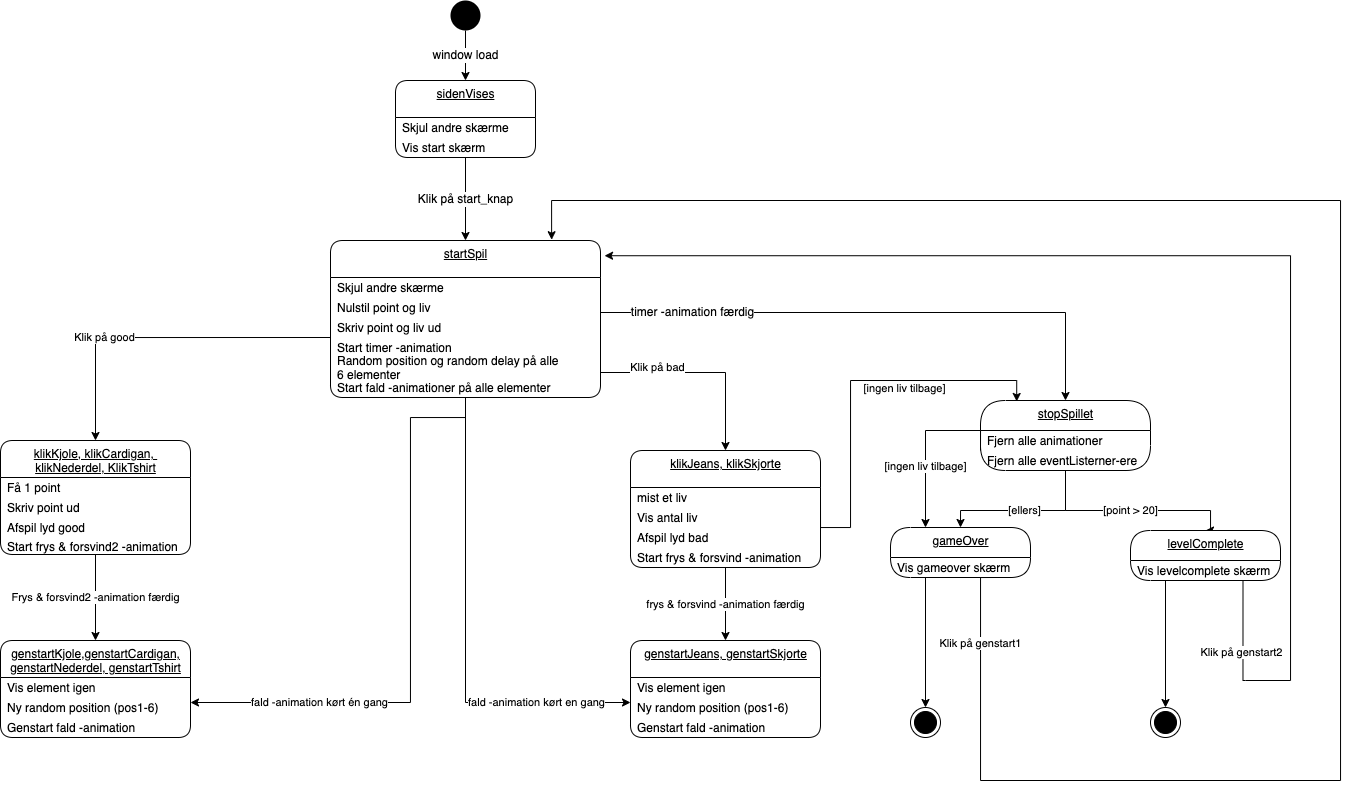

The diagram above was exported from draw.io. Its source (the exported page's mxGraphModel, read from the mxfile embedded in the PNG):
<mxGraphModel dx="923" dy="470" grid="1" gridSize="10" guides="1" tooltips="1" connect="1" arrows="1" fold="1" page="1" pageScale="1" pageWidth="827" pageHeight="1169" math="0" shadow="0">
  <root>
    <mxCell id="0" />
    <mxCell id="1" parent="0" />
    <mxCell id="23" value="&lt;span style=&quot;font-size: 12px&quot;&gt;window load&lt;/span&gt;" style="edgeStyle=orthogonalEdgeStyle;rounded=0;orthogonalLoop=1;jettySize=auto;html=1;exitX=0.5;exitY=1;exitDx=0;exitDy=0;entryX=0.5;entryY=0;entryDx=0;entryDy=0;" parent="1" source="2" target="63" edge="1">
      <mxGeometry relative="1" as="geometry">
        <mxPoint x="260" y="80" as="targetPoint" />
      </mxGeometry>
    </mxCell>
    <mxCell id="2" value="" style="ellipse;fillColor=#000000;strokeColor=none;" parent="1" vertex="1">
      <mxGeometry x="460" width="30" height="30" as="geometry" />
    </mxCell>
    <mxCell id="25" value="startSpil" style="swimlane;fontStyle=4;align=center;verticalAlign=top;childLayout=stackLayout;horizontal=1;startSize=37;horizontalStack=0;resizeParent=1;resizeParentMax=0;resizeLast=0;collapsible=0;marginBottom=0;html=1;rounded=1;absoluteArcSize=1;arcSize=25;" parent="1" vertex="1">
      <mxGeometry x="340" y="240" width="270" height="157" as="geometry" />
    </mxCell>
    <mxCell id="26" value="Skjul andre skærme" style="fillColor=none;strokeColor=none;align=left;verticalAlign=middle;spacingLeft=5;" parent="25" vertex="1">
      <mxGeometry y="37" width="270" height="20" as="geometry" />
    </mxCell>
    <mxCell id="46" value="Nulstil point og liv" style="fillColor=none;strokeColor=none;align=left;verticalAlign=middle;spacingLeft=5;" parent="25" vertex="1">
      <mxGeometry y="57" width="270" height="20" as="geometry" />
    </mxCell>
    <mxCell id="47" value="Skriv point og liv ud" style="fillColor=none;strokeColor=none;align=left;verticalAlign=middle;spacingLeft=5;" parent="25" vertex="1">
      <mxGeometry y="77" width="270" height="20" as="geometry" />
    </mxCell>
    <mxCell id="49" value="Start timer -animation" style="fillColor=none;strokeColor=none;align=left;verticalAlign=middle;spacingLeft=5;" parent="25" vertex="1">
      <mxGeometry y="97" width="270" height="20" as="geometry" />
    </mxCell>
    <mxCell id="50" value="Random position og random delay på alle &#10;6 elementer" style="fillColor=none;strokeColor=none;align=left;verticalAlign=middle;spacingLeft=5;" parent="25" vertex="1">
      <mxGeometry y="117" width="270" height="20" as="geometry" />
    </mxCell>
    <mxCell id="52" value="Start fald -animationer på alle elementer" style="fillColor=none;strokeColor=none;align=left;verticalAlign=middle;spacingLeft=5;" parent="25" vertex="1">
      <mxGeometry y="137" width="270" height="20" as="geometry" />
    </mxCell>
    <mxCell id="53" value="&lt;span style=&quot;font-size: 12px&quot;&gt;Klik på start_knap&lt;/span&gt;" style="edgeStyle=orthogonalEdgeStyle;rounded=0;orthogonalLoop=1;jettySize=auto;html=1;exitX=0.5;exitY=1;exitDx=0;exitDy=0;entryX=0.5;entryY=0;entryDx=0;entryDy=0;" parent="1" source="65" target="25" edge="1">
      <mxGeometry relative="1" as="geometry">
        <mxPoint x="260" y="157" as="sourcePoint" />
      </mxGeometry>
    </mxCell>
    <mxCell id="55" value="klikKjole, klikCardigan, &lt;br&gt;klikNederdel, KlikTshirt" style="swimlane;fontStyle=4;align=center;verticalAlign=top;childLayout=stackLayout;horizontal=1;startSize=37;horizontalStack=0;resizeParent=1;resizeParentMax=0;resizeLast=0;collapsible=0;marginBottom=0;html=1;rounded=1;absoluteArcSize=1;arcSize=25;" parent="1" vertex="1">
      <mxGeometry x="10" y="440" width="190" height="114" as="geometry" />
    </mxCell>
    <mxCell id="56" value="Få 1 point" style="fillColor=none;strokeColor=none;align=left;verticalAlign=middle;spacingLeft=5;" parent="55" vertex="1">
      <mxGeometry y="37" width="190" height="20" as="geometry" />
    </mxCell>
    <mxCell id="57" value="Skriv point ud" style="fillColor=none;strokeColor=none;align=left;verticalAlign=middle;spacingLeft=5;" parent="55" vertex="1">
      <mxGeometry y="57" width="190" height="20" as="geometry" />
    </mxCell>
    <mxCell id="117" value="Afspil lyd good" style="fillColor=none;strokeColor=none;align=left;verticalAlign=middle;spacingLeft=5;" parent="55" vertex="1">
      <mxGeometry y="77" width="190" height="20" as="geometry" />
    </mxCell>
    <mxCell id="58" value="Start frys &amp; forsvind2 -animation" style="fillColor=none;strokeColor=none;align=left;verticalAlign=middle;spacingLeft=5;" parent="55" vertex="1">
      <mxGeometry y="97" width="190" height="17" as="geometry" />
    </mxCell>
    <mxCell id="63" value="sidenVises" style="swimlane;fontStyle=4;align=center;verticalAlign=top;childLayout=stackLayout;horizontal=1;startSize=37;horizontalStack=0;resizeParent=1;resizeParentMax=0;resizeLast=0;collapsible=0;marginBottom=0;html=1;rounded=1;absoluteArcSize=1;arcSize=25;" parent="1" vertex="1">
      <mxGeometry x="405" y="80" width="140" height="77" as="geometry" />
    </mxCell>
    <mxCell id="64" value="Skjul andre skærme" style="fillColor=none;strokeColor=none;align=left;verticalAlign=middle;spacingLeft=5;" parent="63" vertex="1">
      <mxGeometry y="37" width="140" height="20" as="geometry" />
    </mxCell>
    <mxCell id="65" value="Vis start skærm" style="fillColor=none;strokeColor=none;align=left;verticalAlign=middle;spacingLeft=5;" parent="63" vertex="1">
      <mxGeometry y="57" width="140" height="20" as="geometry" />
    </mxCell>
    <mxCell id="68" value="genstartKjole,genstartCardigan,&lt;br&gt;genstartNederdel, genstartTshirt" style="swimlane;fontStyle=4;align=center;verticalAlign=top;childLayout=stackLayout;horizontal=1;startSize=37;horizontalStack=0;resizeParent=1;resizeParentMax=0;resizeLast=0;collapsible=0;marginBottom=0;html=1;rounded=1;absoluteArcSize=1;arcSize=25;" parent="1" vertex="1">
      <mxGeometry x="10" y="640" width="190" height="97" as="geometry" />
    </mxCell>
    <mxCell id="69" value="Vis element igen" style="fillColor=none;strokeColor=none;align=left;verticalAlign=middle;spacingLeft=5;" parent="68" vertex="1">
      <mxGeometry y="37" width="190" height="20" as="geometry" />
    </mxCell>
    <mxCell id="70" value="Ny random position (pos1-6)" style="fillColor=none;strokeColor=none;align=left;verticalAlign=middle;spacingLeft=5;" parent="68" vertex="1">
      <mxGeometry y="57" width="190" height="20" as="geometry" />
    </mxCell>
    <mxCell id="71" value="Genstart fald -animation" style="fillColor=none;strokeColor=none;align=left;verticalAlign=middle;spacingLeft=5;" parent="68" vertex="1">
      <mxGeometry y="77" width="190" height="20" as="geometry" />
    </mxCell>
    <mxCell id="72" value="Frys &amp;amp; forsvind2 -animation færdig" style="edgeStyle=orthogonalEdgeStyle;rounded=0;orthogonalLoop=1;jettySize=auto;html=1;exitX=0.5;exitY=1;exitDx=0;exitDy=0;entryX=0.5;entryY=0;entryDx=0;entryDy=0;" parent="1" source="58" target="68" edge="1">
      <mxGeometry relative="1" as="geometry" />
    </mxCell>
    <mxCell id="73" value="Klik på good" style="edgeStyle=orthogonalEdgeStyle;rounded=0;orthogonalLoop=1;jettySize=auto;html=1;exitX=0;exitY=0;exitDx=0;exitDy=0;entryX=0.5;entryY=0;entryDx=0;entryDy=0;" parent="1" target="55" edge="1">
      <mxGeometry x="0.3336" relative="1" as="geometry">
        <mxPoint x="-1" as="offset" />
        <mxPoint x="340" y="337" as="sourcePoint" />
      </mxGeometry>
    </mxCell>
    <mxCell id="74" value="fald -animation kørt én gang" style="edgeStyle=orthogonalEdgeStyle;rounded=0;orthogonalLoop=1;jettySize=auto;html=1;exitX=0.5;exitY=1;exitDx=0;exitDy=0;entryX=1;entryY=0.25;entryDx=0;entryDy=0;" parent="1" source="52" target="70" edge="1">
      <mxGeometry x="0.5556" relative="1" as="geometry">
        <Array as="points">
          <mxPoint x="420" y="417" />
          <mxPoint x="420" y="702" />
        </Array>
        <mxPoint as="offset" />
      </mxGeometry>
    </mxCell>
    <mxCell id="75" value="klikJeans, klikSkjorte" style="swimlane;fontStyle=4;align=center;verticalAlign=top;childLayout=stackLayout;horizontal=1;startSize=37;horizontalStack=0;resizeParent=1;resizeParentMax=0;resizeLast=0;collapsible=0;marginBottom=0;html=1;rounded=1;absoluteArcSize=1;arcSize=25;" parent="1" vertex="1">
      <mxGeometry x="640" y="450" width="190" height="117" as="geometry" />
    </mxCell>
    <mxCell id="76" value="mist et liv" style="fillColor=none;strokeColor=none;align=left;verticalAlign=middle;spacingLeft=5;" parent="75" vertex="1">
      <mxGeometry y="37" width="190" height="20" as="geometry" />
    </mxCell>
    <mxCell id="77" value="Vis antal liv" style="fillColor=none;strokeColor=none;align=left;verticalAlign=middle;spacingLeft=5;" parent="75" vertex="1">
      <mxGeometry y="57" width="190" height="20" as="geometry" />
    </mxCell>
    <mxCell id="118" value="Afspil lyd bad" style="fillColor=none;strokeColor=none;align=left;verticalAlign=middle;spacingLeft=5;" parent="75" vertex="1">
      <mxGeometry y="77" width="190" height="20" as="geometry" />
    </mxCell>
    <mxCell id="78" value="Start frys &amp; forsvind -animation" style="fillColor=none;strokeColor=none;align=left;verticalAlign=middle;spacingLeft=5;" parent="75" vertex="1">
      <mxGeometry y="97" width="190" height="20" as="geometry" />
    </mxCell>
    <mxCell id="79" value="genstartJeans, genstartSkjorte" style="swimlane;fontStyle=4;align=center;verticalAlign=top;childLayout=stackLayout;horizontal=1;startSize=37;horizontalStack=0;resizeParent=1;resizeParentMax=0;resizeLast=0;collapsible=0;marginBottom=0;html=1;rounded=1;absoluteArcSize=1;arcSize=25;" parent="1" vertex="1">
      <mxGeometry x="640" y="640" width="190" height="97" as="geometry" />
    </mxCell>
    <mxCell id="80" value="Vis element igen" style="fillColor=none;strokeColor=none;align=left;verticalAlign=middle;spacingLeft=5;" parent="79" vertex="1">
      <mxGeometry y="37" width="190" height="20" as="geometry" />
    </mxCell>
    <mxCell id="81" value="Ny random position (pos1-6)" style="fillColor=none;strokeColor=none;align=left;verticalAlign=middle;spacingLeft=5;" parent="79" vertex="1">
      <mxGeometry y="57" width="190" height="20" as="geometry" />
    </mxCell>
    <mxCell id="82" value="Genstart fald -animation" style="fillColor=none;strokeColor=none;align=left;verticalAlign=middle;spacingLeft=5;" parent="79" vertex="1">
      <mxGeometry y="77" width="190" height="20" as="geometry" />
    </mxCell>
    <mxCell id="83" value="frys &amp;amp; forsvind -animation færdig" style="edgeStyle=orthogonalEdgeStyle;rounded=0;orthogonalLoop=1;jettySize=auto;html=1;exitX=0.5;exitY=1;exitDx=0;exitDy=0;entryX=0.5;entryY=0;entryDx=0;entryDy=0;" parent="1" source="78" target="79" edge="1">
      <mxGeometry relative="1" as="geometry" />
    </mxCell>
    <mxCell id="84" value="Klik på bad" style="edgeStyle=orthogonalEdgeStyle;rounded=0;orthogonalLoop=1;jettySize=auto;html=1;exitX=1;exitY=0.75;exitDx=0;exitDy=0;entryX=0.5;entryY=0;entryDx=0;entryDy=0;" parent="1" source="50" target="75" edge="1">
      <mxGeometry x="-0.4366" y="5" relative="1" as="geometry">
        <mxPoint as="offset" />
      </mxGeometry>
    </mxCell>
    <mxCell id="85" value="fald -animation kørt en gang" style="edgeStyle=orthogonalEdgeStyle;rounded=0;orthogonalLoop=1;jettySize=auto;html=1;exitX=0.5;exitY=1;exitDx=0;exitDy=0;entryX=0;entryY=0.25;entryDx=0;entryDy=0;" parent="1" source="52" edge="1">
      <mxGeometry x="0.599" relative="1" as="geometry">
        <mxPoint x="494.1700000000001" y="437.26" as="sourcePoint" />
        <mxPoint x="640" y="702" as="targetPoint" />
        <Array as="points">
          <mxPoint x="475" y="702" />
        </Array>
        <mxPoint as="offset" />
      </mxGeometry>
    </mxCell>
    <mxCell id="87" value="&lt;span style=&quot;font-size: 12px&quot;&gt;timer -animation færdig&lt;/span&gt;" style="edgeStyle=orthogonalEdgeStyle;rounded=0;orthogonalLoop=1;jettySize=auto;html=1;entryX=0.5;entryY=0;entryDx=0;entryDy=0;exitX=1;exitY=0.75;exitDx=0;exitDy=0;" parent="1" source="46" target="88" edge="1">
      <mxGeometry x="-0.6654" relative="1" as="geometry">
        <mxPoint x="740.0000000000002" y="120" as="sourcePoint" />
        <mxPoint x="765" y="87" as="targetPoint" />
        <mxPoint as="offset" />
      </mxGeometry>
    </mxCell>
    <mxCell id="88" value="stopSpillet" style="swimlane;fontStyle=4;align=center;verticalAlign=top;childLayout=stackLayout;horizontal=1;startSize=30;horizontalStack=0;resizeParent=1;resizeParentMax=0;resizeLast=0;collapsible=0;marginBottom=0;html=1;rounded=1;absoluteArcSize=1;arcSize=50;" parent="1" vertex="1">
      <mxGeometry x="990" y="400" width="170" height="70" as="geometry" />
    </mxCell>
    <mxCell id="89" value="Fjern alle animationer" style="fillColor=none;strokeColor=none;align=left;verticalAlign=middle;spacingLeft=5;" parent="88" vertex="1">
      <mxGeometry y="30" width="170" height="20" as="geometry" />
    </mxCell>
    <mxCell id="90" value="Fjern alle eventListerner-ere" style="fillColor=none;strokeColor=none;align=left;verticalAlign=middle;spacingLeft=5;" parent="88" vertex="1">
      <mxGeometry y="50" width="170" height="20" as="geometry" />
    </mxCell>
    <mxCell id="91" value="[point &amp;gt; 20]" style="edgeStyle=orthogonalEdgeStyle;rounded=0;orthogonalLoop=1;jettySize=auto;html=1;exitX=0.5;exitY=1;exitDx=0;exitDy=0;entryX=0.5;entryY=0;entryDx=0;entryDy=0;" parent="1" source="90" target="92" edge="1">
      <mxGeometry relative="1" as="geometry">
        <mxPoint x="1060" y="520" as="targetPoint" />
        <Array as="points">
          <mxPoint x="1075" y="510" />
          <mxPoint x="1220" y="510" />
        </Array>
      </mxGeometry>
    </mxCell>
    <mxCell id="92" value="levelComplete" style="swimlane;fontStyle=4;align=center;verticalAlign=top;childLayout=stackLayout;horizontal=1;startSize=30;horizontalStack=0;resizeParent=1;resizeParentMax=0;resizeLast=0;collapsible=0;marginBottom=0;html=1;rounded=1;absoluteArcSize=1;arcSize=92;" parent="1" vertex="1">
      <mxGeometry x="1140" y="530" width="150" height="50" as="geometry" />
    </mxCell>
    <mxCell id="93" value="Vis levelcomplete skærm" style="fillColor=none;strokeColor=none;align=left;verticalAlign=middle;spacingLeft=5;" parent="92" vertex="1">
      <mxGeometry y="30" width="150" height="20" as="geometry" />
    </mxCell>
    <mxCell id="94" style="edgeStyle=orthogonalEdgeStyle;rounded=0;orthogonalLoop=1;jettySize=auto;html=1;exitX=0.25;exitY=1;exitDx=0;exitDy=0;entryX=0.5;entryY=0;entryDx=0;entryDy=0;" parent="1" source="93" target="102" edge="1">
      <mxGeometry relative="1" as="geometry">
        <mxPoint x="1185" y="620" as="targetPoint" />
        <Array as="points">
          <mxPoint x="1175" y="580" />
        </Array>
      </mxGeometry>
    </mxCell>
    <mxCell id="95" value="gameOver" style="swimlane;fontStyle=4;align=center;verticalAlign=top;childLayout=stackLayout;horizontal=1;startSize=30;horizontalStack=0;resizeParent=1;resizeParentMax=0;resizeLast=0;collapsible=0;marginBottom=0;html=1;rounded=1;absoluteArcSize=1;arcSize=92;" parent="1" vertex="1">
      <mxGeometry x="900" y="527" width="140" height="50" as="geometry" />
    </mxCell>
    <mxCell id="96" value="Vis gameover skærm" style="fillColor=none;strokeColor=none;align=left;verticalAlign=middle;spacingLeft=5;" parent="95" vertex="1">
      <mxGeometry y="30" width="140" height="20" as="geometry" />
    </mxCell>
    <mxCell id="98" value="[ellers]" style="edgeStyle=orthogonalEdgeStyle;rounded=0;orthogonalLoop=1;jettySize=auto;html=1;exitX=0.5;exitY=1;exitDx=0;exitDy=0;entryX=0.5;entryY=0;entryDx=0;entryDy=0;" parent="1" source="90" target="95" edge="1">
      <mxGeometry relative="1" as="geometry">
        <mxPoint x="974" y="530" as="targetPoint" />
        <Array as="points">
          <mxPoint x="1075" y="510" />
          <mxPoint x="970" y="510" />
        </Array>
      </mxGeometry>
    </mxCell>
    <mxCell id="99" style="edgeStyle=orthogonalEdgeStyle;rounded=0;orthogonalLoop=1;jettySize=auto;html=1;exitX=0;exitY=0;exitDx=0;exitDy=0;entryX=0.25;entryY=0;entryDx=0;entryDy=0;" parent="1" source="90" target="95" edge="1">
      <mxGeometry relative="1" as="geometry">
        <mxPoint x="939" y="530" as="targetPoint" />
      </mxGeometry>
    </mxCell>
    <mxCell id="100" value="[ingen liv tilbage]" style="edgeLabel;html=1;align=center;verticalAlign=middle;resizable=0;points=[];" parent="99" vertex="1" connectable="0">
      <mxGeometry x="0.2849" relative="1" as="geometry">
        <mxPoint as="offset" />
      </mxGeometry>
    </mxCell>
    <mxCell id="101" value="" style="ellipse;html=1;shape=endState;fillColor=#000000;strokeColor=#000000;" parent="1" vertex="1">
      <mxGeometry x="920" y="707" width="30" height="30" as="geometry" />
    </mxCell>
    <mxCell id="102" value="" style="ellipse;html=1;shape=endState;fillColor=#000000;strokeColor=#000000;" parent="1" vertex="1">
      <mxGeometry x="1160" y="707" width="30" height="30" as="geometry" />
    </mxCell>
    <mxCell id="103" value="Klik på genstart1" style="edgeStyle=orthogonalEdgeStyle;rounded=0;orthogonalLoop=1;jettySize=auto;html=1;exitX=0.75;exitY=1;exitDx=0;exitDy=0;entryX=0.819;entryY=-0.005;entryDx=0;entryDy=0;entryPerimeter=0;" parent="1" source="96" target="25" edge="1">
      <mxGeometry x="-0.9176" relative="1" as="geometry">
        <mxPoint x="710" y="263" as="targetPoint" />
        <Array as="points">
          <mxPoint x="990" y="577" />
          <mxPoint x="990" y="780" />
          <mxPoint x="1350" y="780" />
          <mxPoint x="1350" y="200" />
          <mxPoint x="561" y="200" />
        </Array>
        <mxPoint y="-1" as="offset" />
      </mxGeometry>
    </mxCell>
    <mxCell id="104" value="Klik på genstart2" style="edgeStyle=orthogonalEdgeStyle;rounded=0;orthogonalLoop=1;jettySize=auto;html=1;exitX=0.75;exitY=1;exitDx=0;exitDy=0;entryX=1.015;entryY=0.097;entryDx=0;entryDy=0;entryPerimeter=0;" parent="1" source="93" target="25" edge="1">
      <mxGeometry x="-0.8851" relative="1" as="geometry">
        <mxPoint x="1255" y="780" as="targetPoint" />
        <Array as="points">
          <mxPoint x="1255" y="680" />
          <mxPoint x="1300" y="680" />
          <mxPoint x="1300" y="259" />
        </Array>
        <mxPoint x="-1" as="offset" />
      </mxGeometry>
    </mxCell>
    <mxCell id="109" style="edgeStyle=orthogonalEdgeStyle;rounded=0;orthogonalLoop=1;jettySize=auto;html=1;exitX=0.25;exitY=1;exitDx=0;exitDy=0;entryX=0.5;entryY=0;entryDx=0;entryDy=0;" parent="1" source="96" target="101" edge="1">
      <mxGeometry relative="1" as="geometry" />
    </mxCell>
    <mxCell id="110" style="edgeStyle=orthogonalEdgeStyle;rounded=0;orthogonalLoop=1;jettySize=auto;html=1;exitX=1;exitY=0.5;exitDx=0;exitDy=0;entryX=0.213;entryY=0.014;entryDx=0;entryDy=0;entryPerimeter=0;" parent="1" source="76" target="88" edge="1">
      <mxGeometry relative="1" as="geometry">
        <Array as="points">
          <mxPoint x="860" y="527" />
          <mxPoint x="860" y="380" />
          <mxPoint x="1026" y="380" />
        </Array>
      </mxGeometry>
    </mxCell>
    <mxCell id="111" value="[ingen liv tilbage]" style="edgeLabel;html=1;align=center;verticalAlign=middle;resizable=0;points=[];" parent="110" vertex="1" connectable="0">
      <mxGeometry x="-0.0005" y="1" relative="1" as="geometry">
        <mxPoint x="55" y="-2" as="offset" />
      </mxGeometry>
    </mxCell>
  </root>
</mxGraphModel>